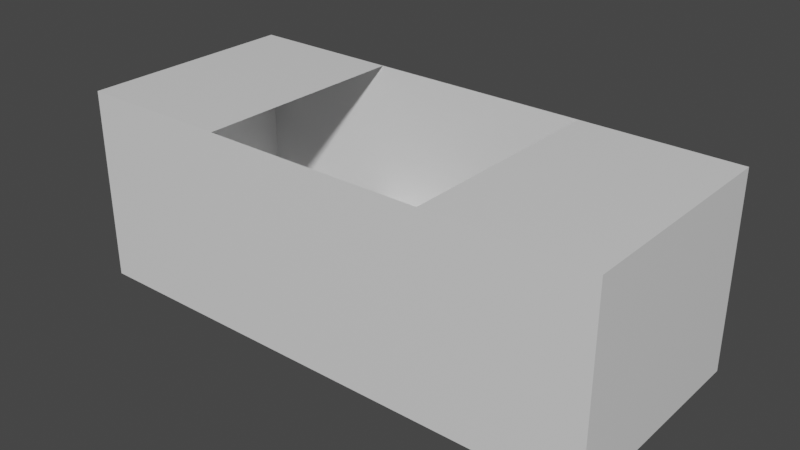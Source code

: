 # Source: room.blend  (saved by Blender 2.82.7; exported with 4.5.12 LTS)
import bpy
from mathutils import Matrix  # noqa: F401  (used for matrix-valued properties, if any)

bpy.ops.wm.read_factory_settings(use_empty=True)
scene = bpy.context.scene
scene.name = 'Scene'

# ---- collections
col_collection = bpy.data.collections.new('Collection'); scene.collection.children.link(col_collection)

# ---- materials (node trees are filled in below, after node groups)
mat_material = bpy.data.materials.new('Material')
mat_material.alpha_threshold = 0.0
mat_material.use_transparent_shadow = False
mat_material.line_color = (0.0, 0.0, 0.0, 1.0)

# ---- material node trees
mat_material.use_nodes = True; mat_material.node_tree.nodes.clear()
_N = mat_material.node_tree.nodes; _L = mat_material.node_tree.links
n0 = _N.new('ShaderNodeOutputMaterial'); n0.name = 'Material Output'; n0.location = (300, 300)
n1 = _N.new('ShaderNodeBsdfPrincipled'); n1.name = 'Principled BSDF'; n1.location = (10, 300)
n1.distribution = 'GGX'
n1.subsurface_method = 'BURLEY'
n1.inputs[2].default_value = 0.4
n1.inputs[3].default_value = 1.45
n1.inputs[27].default_value = (0.0, 0.0, 0.0, 1.0)
n1.inputs[28].default_value = 1.0
_L.new(n1.outputs[0], n0.inputs[0])
n0.is_active_output = True

# ---- world
world_world = bpy.data.worlds.new('World'); scene.world = world_world
world_world.use_nodes = True; world_world.node_tree.nodes.clear()
_N = world_world.node_tree.nodes; _L = world_world.node_tree.links
n0 = _N.new('ShaderNodeOutputWorld'); n0.name = 'World Output'; n0.location = (300, 300)
n1 = _N.new('ShaderNodeBackground'); n1.name = 'Background'; n1.location = (10, 300)
n1.inputs[0].default_value = (0.05088, 0.05088, 0.05088, 1.0)
_L.new(n1.outputs[0], n0.inputs[0])
n0.is_active_output = True
world_world.color = (0.05088, 0.05088, 0.05088)
world_world.use_sun_shadow = False
world_world.sun_shadow_jitter_overblur = 0.0

# ---- meshes
me_cube = bpy.data.meshes.new('Cube')
me_cube.from_pydata([(15.0, 15.0, 0.0), (15.0, 15.0, -1.0), (15.0, -15.0, 0.0), (15.0, -15.0, -1.0), (-15.0, 15.0, 0.0), (-15.0, 15.0, -1.0), (-15.0, -15.0, 0.0), (-15.0, -15.0, -1.0), (-36.0, 15.0, -1.0), (-36.0, -15.0, -1.0), (-36.0, -15.0, 0.0), (-36.0, 15.0, 0.0), (36.0, 15.0, 0.0), (36.0, 15.0, -1.0), (36.0, -15.0, 0.0), (36.0, -15.0, -1.0), (15.0, 16.0, -1.0), (-15.0, 16.0, -1.0), (15.0, 16.0, 0.0), (-15.0, 16.0, 0.0), (15.0, 15.0, 5.0), (15.0, -15.0, 5.0), (-15.0, -15.0, 5.0), (-15.0, 15.0, 5.0), (-36.0, -15.0, 5.0), (-36.0, 15.0, 5.0), (36.0, 15.0, 5.0), (36.0, -15.0, 5.0), (-15.0, 16.0, 5.0), (15.0, 16.0, 5.0), (-15.0, -15.0, 4.5), (-15.0, 15.0, 4.5), (15.0, -15.0, 4.5), (15.0, 15.0, 4.5), (15.0, 15.0, 25.0), (15.0, -15.0, 25.0), (-15.0, -15.0, 25.0), (-15.0, 15.0, 25.0), (-36.0, -15.0, 25.0), (-36.0, 15.0, 25.0), (36.0, 15.0, 25.0), (36.0, -15.0, 25.0)], [], [(0, 4, 6, 2), (3, 2, 6, 7), (7, 6, 10, 9), (5, 1, 3, 7), (2, 3, 15, 14), (1, 5, 17, 16), (9, 10, 11, 8), (5, 7, 9, 8), (0, 18, 29, 20), (4, 5, 8, 11), (13, 12, 14, 15), (1, 0, 12, 13), (3, 1, 13, 15), (4, 0, 20, 23), (17, 19, 18, 16), (10, 6, 22, 24), (0, 1, 16, 18), (5, 4, 19, 17), (21, 27, 41, 35), (23, 20, 34, 37), (23, 20, 29, 28), (0, 2, 21, 20), (18, 19, 28, 29), (19, 4, 23, 28), (2, 14, 27, 21), (11, 10, 24, 25), (14, 12, 26, 27), (4, 11, 25, 23), (6, 4, 23, 22), (12, 0, 20, 26), (31, 33, 32, 30), (6, 30, 32, 2), (22, 30, 32, 21), (24, 22, 36, 38), (36, 37, 39, 38), (34, 35, 41, 40), (23, 25, 39, 37), (25, 24, 38, 39), (26, 20, 34, 40), (21, 35, 36, 22), (27, 26, 40, 41)])
_uv = me_cube.uv_layers.new(name='UVMap')
_uv.uv.foreach_set('vector', [0.625, 0.5, 0.875, 0.5, 0.875, 0.75, 0.625, 0.75, 0.375, 0.75, 0.625, 0.75, 0.625, 1.0, 0.375, 1.0, 0.375, 1.0, 0.625, 1.0, 0.625, 1.0, 0.375, 1.0, 0.125, 0.5, 0.375, 0.5, 0.375, 0.75, 0.125, 0.75, 0.625, 0.75, 0.375, 0.75, 0.375, 0.75, 0.625, 0.75, 0.375, 0.5, 0.125, 0.5, 0.125, 0.5, 0.375, 0.5, 0.375, 0.0, 0.625, 0.0, 0.625, 0.25, 0.375, 0.25, 0.125, 0.5, 0.125, 0.75, 0.125, 0.75, 0.125, 0.5, 0.625, 0.5, 0.625, 0.5, 0.625, 0.5, 0.625, 0.5, 0.625, 0.25, 0.375, 0.25, 0.375, 0.25, 0.625, 0.25, 0.375, 0.5, 0.625, 0.5, 0.625, 0.75, 0.375, 0.75, 0.375, 0.5, 0.625, 0.5, 0.625, 0.5, 0.375, 0.5, 0.375, 0.75, 0.375, 0.5, 0.375, 0.5, 0.375, 0.75, 0.875, 0.5, 0.625, 0.5, 0.625, 0.5, 0.875, 0.5, 0.375, 0.25, 0.625, 0.25, 0.625, 0.5, 0.375, 0.5, 0.625, 1.0, 0.625, 1.0, 0.625, 1.0, 0.625, 1.0, 0.625, 0.5, 0.375, 0.5, 0.375, 0.5, 0.625, 0.5, 0.375, 0.25, 0.625, 0.25, 0.625, 0.25, 0.375, 0.25, 0.625, 0.75, 0.625, 0.75, 0.625, 0.75, 0.625, 0.75, 0.875, 0.5, 0.625, 0.5, 0.625, 0.5, 0.875, 0.5, 0.875, 0.5, 0.625, 0.5, 0.625, 0.5, 0.875, 0.5, 0.625, 0.5, 0.625, 0.75, 0.625, 0.75, 0.625, 0.5, 0.625, 0.5, 0.625, 0.25, 0.625, 0.25, 0.625, 0.5, 0.625, 0.25, 0.625, 0.25, 0.625, 0.25, 0.625, 0.25, 0.625, 0.75, 0.625, 0.75, 0.625, 0.75, 0.625, 0.75, 0.625, 0.25, 0.625, 0.0, 0.625, 0.0, 0.625, 0.25, 0.625, 0.75, 0.625, 0.5, 0.625, 0.5, 0.625, 0.75, 0.625, 0.25, 0.625, 0.25, 0.625, 0.25, 0.625, 0.25, 0.875, 0.75, 0.875, 0.5, 0.875, 0.5, 0.875, 0.75, 0.625, 0.5, 0.625, 0.5, 0.625, 0.5, 0.625, 0.5, 0.125, 0.5, 0.375, 0.5, 0.375, 0.75, 0.125, 0.75, 0.875, 0.75, 0.125, 0.75, 0.375, 0.75, 0.625, 0.75, 0.0, 0.0, 0.125, 0.75, 0.375, 0.75, 0.0, 0.0, 0.625, 1.0, 0.625, 1.0, 0.625, 1.0, 0.625, 1.0, 0.875, 0.75, 0.875, 0.5, 0.875, 0.5, 0.875, 0.75, 0.625, 0.5, 0.625, 0.75, 0.625, 0.75, 0.625, 0.5, 0.625, 0.25, 0.625, 0.25, 0.625, 0.25, 0.625, 0.25, 0.625, 0.25, 0.625, 0.0, 0.625, 0.0, 0.625, 0.25, 0.625, 0.5, 0.625, 0.5, 0.625, 0.5, 0.625, 0.5, 0.0, 0.0, 0.0, 0.0, 0.0, 0.0, 0.0, 0.0, 0.625, 0.75, 0.625, 0.5, 0.625, 0.5, 0.625, 0.75])
me_cube.materials.append(mat_material)
me_cube.use_remesh_preserve_volume = False
me_cube.use_remesh_preserve_attributes = False
me_cube.use_mirror_vertex_groups = False
me_cube.update()

# ---- objects
ob_mesh_room = bpy.data.objects.new('mesh_room', me_cube)

# ---- transforms, parenting, visibility, modifiers, constraints
ob_mesh_room.location = (0.0, 0.0, 0.0)
ob_mesh_room.lock_rotations_4d = False
ob_mesh_room.empty_display_type = 'ARROWS'
ob_mesh_room.lineart.crease_threshold = 0.0

# ---- collection membership
col_collection.objects.link(ob_mesh_room)

# ---- scene / render settings (as saved in the file)
scene.frame_start = 1; scene.frame_end = 250; scene.frame_set(1)
scene.render.engine = 'BLENDER_EEVEE_NEXT'
scene.cycles.use_denoising = False
scene.cycles.samples = 128
scene.cycles.sampling_pattern = 'TABULATED_SOBOL'
scene.cycles.use_adaptive_sampling = False
scene.cycles.use_light_tree = False
scene.view_settings.view_transform = 'Filmic'
bpy.context.view_layer.update()

# ---- added for rendering (the .blend has no active camera and no usable light): camera, sun
cam_auto = bpy.data.cameras.new('AutoCamera')
cam_auto.lens = 50.0
cam_auto.sensor_width = 36.0
cam_auto.clip_end = 1341.05
ob_auto_camera = bpy.data.objects.new('AutoCamera', cam_auto)
scene.collection.objects.link(ob_auto_camera)
ob_auto_camera.location = (76.4137, -91.1964, 73.131)
ob_auto_camera.rotation_euler = (1.09748, -7.21219e-08, 0.694738)
scene.camera = ob_auto_camera
light_auto_sun = bpy.data.lights.new('AutoSun', 'SUN')
light_auto_sun.energy = 3.0
light_auto_sun.angle = 0.0523599
ob_auto_sun = bpy.data.objects.new('AutoSun', light_auto_sun)
scene.collection.objects.link(ob_auto_sun)
ob_auto_sun.rotation_euler = (0.872665, 0.174533, 0.523599)
bpy.context.view_layer.update()
